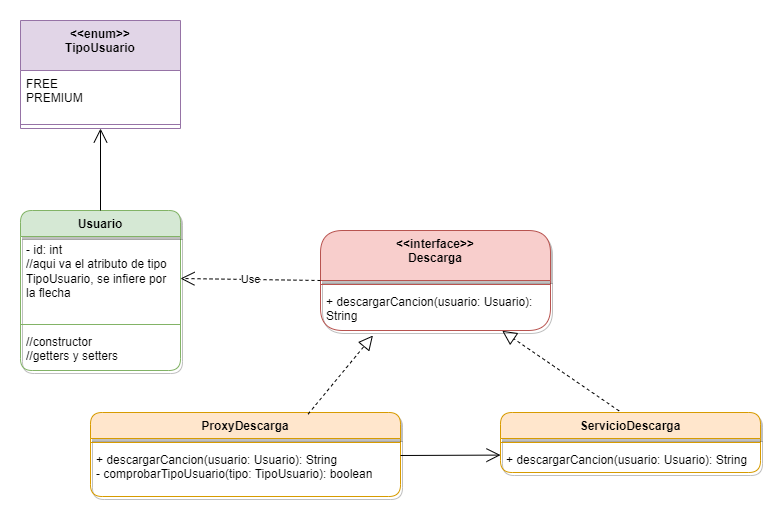

The diagram above was exported from draw.io. Its source (the exported page's mxGraphModel, read from the mxfile embedded in the PNG):
<mxGraphModel dx="1050" dy="1673" grid="1" gridSize="10" guides="1" tooltips="1" connect="1" arrows="1" fold="1" page="1" pageScale="1" pageWidth="850" pageHeight="1100" math="0" shadow="0">
  <root>
    <mxCell id="0" />
    <mxCell id="1" parent="0" />
    <mxCell id="qDZqsQuXnIO-trK7F9H--1" value="Usuario" style="swimlane;fontStyle=1;align=center;verticalAlign=top;childLayout=stackLayout;horizontal=1;startSize=26;horizontalStack=0;resizeParent=1;resizeParentMax=0;resizeLast=0;collapsible=1;marginBottom=0;whiteSpace=wrap;html=1;fillColor=#d5e8d4;strokeColor=#82b366;rounded=1;shadow=1;" vertex="1" parent="1">
      <mxGeometry x="130" y="100" width="160" height="160" as="geometry" />
    </mxCell>
    <mxCell id="qDZqsQuXnIO-trK7F9H--2" value="- id: int&lt;br&gt;//aqui va el atributo de tipo TipoUsuario, se infiere por la flecha" style="text;strokeColor=none;fillColor=none;align=left;verticalAlign=top;spacingLeft=4;spacingRight=4;overflow=hidden;rotatable=0;points=[[0,0.5],[1,0.5]];portConstraint=eastwest;whiteSpace=wrap;html=1;" vertex="1" parent="qDZqsQuXnIO-trK7F9H--1">
      <mxGeometry y="26" width="160" height="84" as="geometry" />
    </mxCell>
    <mxCell id="qDZqsQuXnIO-trK7F9H--3" value="" style="line;strokeWidth=1;fillColor=none;align=left;verticalAlign=middle;spacingTop=-1;spacingLeft=3;spacingRight=3;rotatable=0;labelPosition=right;points=[];portConstraint=eastwest;strokeColor=inherit;" vertex="1" parent="qDZqsQuXnIO-trK7F9H--1">
      <mxGeometry y="110" width="160" height="8" as="geometry" />
    </mxCell>
    <mxCell id="qDZqsQuXnIO-trK7F9H--4" value="//constructor&lt;br&gt;//getters y setters" style="text;strokeColor=none;fillColor=none;align=left;verticalAlign=top;spacingLeft=4;spacingRight=4;overflow=hidden;rotatable=0;points=[[0,0.5],[1,0.5]];portConstraint=eastwest;whiteSpace=wrap;html=1;" vertex="1" parent="qDZqsQuXnIO-trK7F9H--1">
      <mxGeometry y="118" width="160" height="42" as="geometry" />
    </mxCell>
    <mxCell id="qDZqsQuXnIO-trK7F9H--5" value="&amp;lt;&amp;lt;interface&amp;gt;&amp;gt;&lt;br&gt;Descarga" style="swimlane;fontStyle=1;align=center;verticalAlign=top;childLayout=stackLayout;horizontal=1;startSize=50;horizontalStack=0;resizeParent=1;resizeParentMax=0;resizeLast=0;collapsible=1;marginBottom=0;whiteSpace=wrap;html=1;fillColor=#f8cecc;strokeColor=#b85450;rounded=1;shadow=1;" vertex="1" parent="1">
      <mxGeometry x="430" y="120" width="230" height="100" as="geometry" />
    </mxCell>
    <mxCell id="qDZqsQuXnIO-trK7F9H--7" value="" style="line;strokeWidth=1;fillColor=none;align=left;verticalAlign=middle;spacingTop=-1;spacingLeft=3;spacingRight=3;rotatable=0;labelPosition=right;points=[];portConstraint=eastwest;strokeColor=inherit;" vertex="1" parent="qDZqsQuXnIO-trK7F9H--5">
      <mxGeometry y="50" width="230" height="8" as="geometry" />
    </mxCell>
    <mxCell id="qDZqsQuXnIO-trK7F9H--8" value="+ descargarCancion(usuario: Usuario): String" style="text;strokeColor=none;fillColor=none;align=left;verticalAlign=top;spacingLeft=4;spacingRight=4;overflow=hidden;rotatable=0;points=[[0,0.5],[1,0.5]];portConstraint=eastwest;whiteSpace=wrap;html=1;" vertex="1" parent="qDZqsQuXnIO-trK7F9H--5">
      <mxGeometry y="58" width="230" height="42" as="geometry" />
    </mxCell>
    <mxCell id="qDZqsQuXnIO-trK7F9H--9" value="ProxyDescarga" style="swimlane;fontStyle=1;align=center;verticalAlign=top;childLayout=stackLayout;horizontal=1;startSize=26;horizontalStack=0;resizeParent=1;resizeParentMax=0;resizeLast=0;collapsible=1;marginBottom=0;whiteSpace=wrap;html=1;rounded=1;shadow=1;fillColor=#ffe6cc;strokeColor=#d79b00;" vertex="1" parent="1">
      <mxGeometry x="200" y="302" width="310" height="84" as="geometry" />
    </mxCell>
    <mxCell id="qDZqsQuXnIO-trK7F9H--11" value="" style="line;strokeWidth=1;fillColor=none;align=left;verticalAlign=middle;spacingTop=-1;spacingLeft=3;spacingRight=3;rotatable=0;labelPosition=right;points=[];portConstraint=eastwest;strokeColor=inherit;" vertex="1" parent="qDZqsQuXnIO-trK7F9H--9">
      <mxGeometry y="26" width="310" height="8" as="geometry" />
    </mxCell>
    <mxCell id="qDZqsQuXnIO-trK7F9H--12" value="+ descargarCancion(usuario: Usuario): String&lt;br&gt;- comprobarTipoUsuario(tipo: TipoUsuario): boolean" style="text;strokeColor=none;fillColor=none;align=left;verticalAlign=top;spacingLeft=4;spacingRight=4;overflow=hidden;rotatable=0;points=[[0,0.5],[1,0.5]];portConstraint=eastwest;whiteSpace=wrap;html=1;" vertex="1" parent="qDZqsQuXnIO-trK7F9H--9">
      <mxGeometry y="34" width="310" height="50" as="geometry" />
    </mxCell>
    <mxCell id="qDZqsQuXnIO-trK7F9H--13" value="ServicioDescarga" style="swimlane;fontStyle=1;align=center;verticalAlign=top;childLayout=stackLayout;horizontal=1;startSize=26;horizontalStack=0;resizeParent=1;resizeParentMax=0;resizeLast=0;collapsible=1;marginBottom=0;whiteSpace=wrap;html=1;fillColor=#ffe6cc;strokeColor=#d79b00;rounded=1;shadow=1;" vertex="1" parent="1">
      <mxGeometry x="610" y="302" width="260" height="60" as="geometry" />
    </mxCell>
    <mxCell id="qDZqsQuXnIO-trK7F9H--19" value="" style="endArrow=open;endFill=1;endSize=12;html=1;rounded=0;entryX=0;entryY=0.638;entryDx=0;entryDy=0;entryPerimeter=0;" edge="1" parent="qDZqsQuXnIO-trK7F9H--13">
      <mxGeometry width="160" relative="1" as="geometry">
        <mxPoint x="-100" y="43" as="sourcePoint" />
        <mxPoint y="42.587999999999965" as="targetPoint" />
      </mxGeometry>
    </mxCell>
    <mxCell id="qDZqsQuXnIO-trK7F9H--15" value="" style="line;strokeWidth=1;fillColor=none;align=left;verticalAlign=middle;spacingTop=-1;spacingLeft=3;spacingRight=3;rotatable=0;labelPosition=right;points=[];portConstraint=eastwest;strokeColor=inherit;" vertex="1" parent="qDZqsQuXnIO-trK7F9H--13">
      <mxGeometry y="26" width="260" height="8" as="geometry" />
    </mxCell>
    <mxCell id="qDZqsQuXnIO-trK7F9H--16" value="+ descargarCancion(usuario: Usuario): String" style="text;strokeColor=none;fillColor=none;align=left;verticalAlign=top;spacingLeft=4;spacingRight=4;overflow=hidden;rotatable=0;points=[[0,0.5],[1,0.5]];portConstraint=eastwest;whiteSpace=wrap;html=1;" vertex="1" parent="qDZqsQuXnIO-trK7F9H--13">
      <mxGeometry y="34" width="260" height="26" as="geometry" />
    </mxCell>
    <mxCell id="qDZqsQuXnIO-trK7F9H--17" value="" style="endArrow=block;dashed=1;endFill=0;endSize=12;html=1;rounded=0;entryX=0.228;entryY=1.119;entryDx=0;entryDy=0;entryPerimeter=0;exitX=0.702;exitY=0.019;exitDx=0;exitDy=0;exitPerimeter=0;" edge="1" parent="1" source="qDZqsQuXnIO-trK7F9H--9" target="qDZqsQuXnIO-trK7F9H--8">
      <mxGeometry width="160" relative="1" as="geometry">
        <mxPoint x="360" y="300" as="sourcePoint" />
        <mxPoint x="520" y="300" as="targetPoint" />
      </mxGeometry>
    </mxCell>
    <mxCell id="qDZqsQuXnIO-trK7F9H--18" value="" style="endArrow=block;dashed=1;endFill=0;endSize=12;html=1;rounded=0;entryX=0.79;entryY=1.008;entryDx=0;entryDy=0;entryPerimeter=0;exitX=0.456;exitY=-0.027;exitDx=0;exitDy=0;exitPerimeter=0;" edge="1" parent="1" source="qDZqsQuXnIO-trK7F9H--13" target="qDZqsQuXnIO-trK7F9H--8">
      <mxGeometry width="160" relative="1" as="geometry">
        <mxPoint x="412" y="312" as="sourcePoint" />
        <mxPoint x="492" y="235" as="targetPoint" />
      </mxGeometry>
    </mxCell>
    <mxCell id="qDZqsQuXnIO-trK7F9H--20" value="Use" style="endArrow=open;endSize=12;dashed=1;html=1;rounded=0;entryX=1;entryY=0.5;entryDx=0;entryDy=0;exitX=0;exitY=0.5;exitDx=0;exitDy=0;" edge="1" parent="1" source="qDZqsQuXnIO-trK7F9H--5" target="qDZqsQuXnIO-trK7F9H--2">
      <mxGeometry width="160" relative="1" as="geometry">
        <mxPoint x="360" y="300" as="sourcePoint" />
        <mxPoint x="520" y="300" as="targetPoint" />
      </mxGeometry>
    </mxCell>
    <mxCell id="qDZqsQuXnIO-trK7F9H--21" value="&amp;lt;&amp;lt;enum&amp;gt;&amp;gt;&lt;br&gt;TipoUsuario" style="swimlane;fontStyle=1;align=center;verticalAlign=top;childLayout=stackLayout;horizontal=1;startSize=50;horizontalStack=0;resizeParent=1;resizeParentMax=0;resizeLast=0;collapsible=1;marginBottom=0;whiteSpace=wrap;html=1;fillColor=#e1d5e7;strokeColor=#9673a6;" vertex="1" parent="1">
      <mxGeometry x="130" y="-90" width="160" height="108" as="geometry" />
    </mxCell>
    <mxCell id="qDZqsQuXnIO-trK7F9H--22" value="FREE&lt;br&gt;PREMIUM" style="text;strokeColor=none;fillColor=none;align=left;verticalAlign=top;spacingLeft=4;spacingRight=4;overflow=hidden;rotatable=0;points=[[0,0.5],[1,0.5]];portConstraint=eastwest;whiteSpace=wrap;html=1;" vertex="1" parent="qDZqsQuXnIO-trK7F9H--21">
      <mxGeometry y="50" width="160" height="50" as="geometry" />
    </mxCell>
    <mxCell id="qDZqsQuXnIO-trK7F9H--23" value="" style="line;strokeWidth=1;fillColor=none;align=left;verticalAlign=middle;spacingTop=-1;spacingLeft=3;spacingRight=3;rotatable=0;labelPosition=right;points=[];portConstraint=eastwest;strokeColor=inherit;" vertex="1" parent="qDZqsQuXnIO-trK7F9H--21">
      <mxGeometry y="100" width="160" height="8" as="geometry" />
    </mxCell>
    <mxCell id="qDZqsQuXnIO-trK7F9H--26" value="" style="endArrow=open;endFill=1;endSize=12;html=1;rounded=0;exitX=0.5;exitY=0;exitDx=0;exitDy=0;entryX=0.5;entryY=1;entryDx=0;entryDy=0;" edge="1" parent="1" source="qDZqsQuXnIO-trK7F9H--1" target="qDZqsQuXnIO-trK7F9H--21">
      <mxGeometry width="160" relative="1" as="geometry">
        <mxPoint x="240" y="290" as="sourcePoint" />
        <mxPoint x="400" y="290" as="targetPoint" />
      </mxGeometry>
    </mxCell>
  </root>
</mxGraphModel>